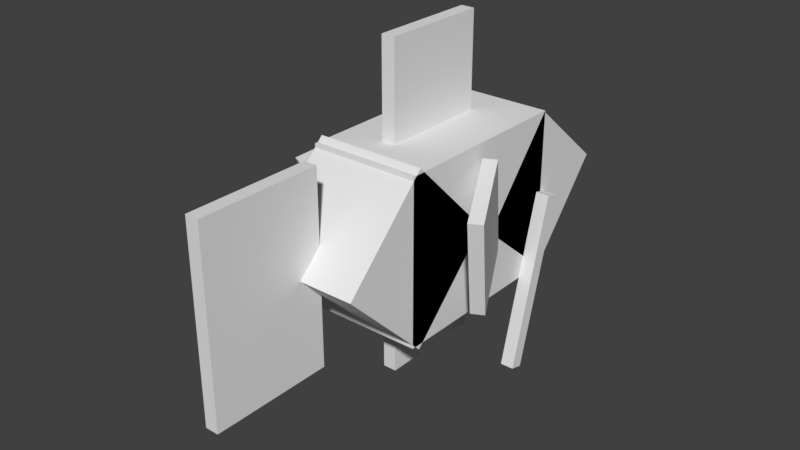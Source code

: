 # Source: magikarp.blend  (saved by Blender 2.78.0; exported with 4.5.12 LTS)
import bpy
from mathutils import Matrix  # noqa: F401  (used for matrix-valued properties, if any)

bpy.ops.wm.read_factory_settings(use_empty=True)
scene = bpy.context.scene
scene.name = 'Scene'

# ---- collections
col_collection_1 = bpy.data.collections.new('Collection 1'); scene.collection.children.link(col_collection_1)

# ---- world
world_world = bpy.data.worlds.new('World'); scene.world = world_world
world_world.color = (0.05088, 0.05088, 0.05088)
world_world.use_sun_shadow = False
world_world.sun_shadow_jitter_overblur = 0.0
world_world.cycles.sampling_method = 'MANUAL'

# ---- meshes
me_body = bpy.data.meshes.new('Body')
me_body.from_pydata([(0.25, -0.375, -0.4375), (-0.25, -0.375, -0.4375), (-0.25, 0.375, -0.4375), (0.25, 0.375, -0.4375), (-0.25, -0.375, 0.4375), (0.25, -0.375, 0.4375), (0.25, 0.375, 0.4375), (-0.25, 0.375, 0.4375)], [], [(0, 1, 2, 3), (4, 5, 6, 7), (3, 2, 7, 6), (5, 4, 1, 0), (5, 0, 3, 6), (1, 4, 7, 2)])
_uv = me_body.uv_layers.new(name='UVMap')
_uv.uv.foreach_set('vector', [0.2188, 0.5938, 0.3438, 0.5938, 0.3438, 0.7812, 0.2188, 0.7812, 0.5625, 0.5938, 0.6875, 0.5938, 0.6875, 0.7812, 0.5625, 0.7812, 0.2188, 0.7812, 0.3438, 0.7812, 0.3438, 1.0, 0.2188, 1.0, 0.3438, 0.7812, 0.4688, 0.7812, 0.4688, 1.0, 0.3438, 1.0, 0.0, 0.5938, 0.2188, 0.5938, 0.2188, 0.7812, 0.0, 0.7812, 0.3438, 0.5938, 0.5625, 0.5938, 0.5625, 0.7812, 0.3438, 0.7812])
me_body.use_remesh_preserve_volume = False
me_body.use_remesh_preserve_attributes = False
me_body.use_mirror_vertex_groups = False
me_body.update()
me_tail_base = bpy.data.meshes.new('Tail_Base')
me_tail_base.from_pydata([(0.25, -0.3977, 2.384e-07), (-0.25, -0.3977, 2.384e-07), (-0.25, 0.0, -0.3977), (0.25, 0.0, -0.3977), (-0.25, 0.0, 0.3977), (0.25, 0.0, 0.3977), (0.25, 0.3977, 2.384e-07), (-0.25, 0.3977, 2.384e-07)], [], [(0, 1, 2, 3), (4, 5, 6, 7), (3, 2, 7, 6), (5, 4, 1, 0), (5, 0, 3, 6), (1, 4, 7, 2)])
_uv = me_tail_base.uv_layers.new(name='UVMap')
_uv.uv.foreach_set('vector', [0.1406, 0.04688, 0.2656, 0.04688, 0.2656, 0.1875, 0.1406, 0.1875, 0.4062, 0.04688, 0.5312, 0.04688, 0.5312, 0.1875, 0.4062, 0.1875, 0.1406, 0.1875, 0.2656, 0.1875, 0.2656, 0.3281, 0.1406, 0.3281, 0.2656, 0.1875, 0.3906, 0.1875, 0.3906, 0.3281, 0.2656, 0.3281, 0.0, 0.04688, 0.1406, 0.04688, 0.1406, 0.1875, 0.0, 0.1875, 0.2656, 0.04688, 0.4062, 0.04688, 0.4062, 0.1875, 0.2656, 0.1875])
me_tail_base.use_remesh_preserve_volume = False
me_tail_base.use_remesh_preserve_attributes = False
me_tail_base.use_mirror_vertex_groups = False
me_tail_base.update()
me_tail = bpy.data.meshes.new('Tail')
me_tail.from_pydata([(0.03125, -0.4375, -5.96e-08), (-0.03125, -0.4375, -5.96e-08), (-0.03125, 0.4375, -5.96e-08), (0.03125, 0.4375, -5.96e-08), (-0.03125, -0.4375, 0.5625), (0.03125, -0.4375, 0.5625), (0.03125, 0.4375, 0.5625), (-0.03125, 0.4375, 0.5625)], [], [(0, 1, 2, 3), (4, 5, 6, 7), (3, 2, 7, 6), (5, 4, 1, 0), (5, 0, 3, 6), (1, 4, 7, 2)])
_uv = me_tail.uv_layers.new(name='UVMap')
_uv.uv.foreach_set('vector', [0.6719, 0.0, 0.6875, 0.0, 0.6875, 0.2188, 0.6719, 0.2188, 0.8281, 0.0, 0.8438, 0.0, 0.8438, 0.2188, 0.8281, 0.2188, 0.6719, 0.2188, 0.6875, 0.2188, 0.6875, 0.3594, 0.6719, 0.3594, 0.6875, 0.2188, 0.7031, 0.2188, 0.7031, 0.3594, 0.6875, 0.3594, 0.5312, 0.0, 0.6719, 0.0, 0.6719, 0.2188, 0.5312, 0.2188, 0.6875, 0.0, 0.8281, 0.0, 0.8281, 0.2188, 0.6875, 0.2188])
me_tail.use_remesh_preserve_volume = False
me_tail.use_remesh_preserve_attributes = False
me_tail.use_mirror_vertex_groups = False
me_tail.update()
me_right_fin = bpy.data.meshes.new('Right_Fin')
me_right_fin.from_pydata([(-0.006377, -0.239, -0.0794), (-0.06172, -0.239, -0.05035), (0.006378, 0.239, 0.0794), (0.06172, 0.239, 0.05035), (0.1049, -0.3489, 0.2671), (0.1602, -0.3489, 0.2381), (0.2283, 0.1291, 0.3678), (0.173, 0.1291, 0.3969)], [], [(0, 1, 2, 3), (4, 5, 6, 7), (3, 2, 7, 6), (5, 4, 1, 0), (5, 0, 3, 6), (1, 4, 7, 2)])
_uv = me_right_fin.uv_layers.new(name='UVMap')
_uv.uv.foreach_set('vector', [0.625, 0.7812, 0.6406, 0.7812, 0.6406, 0.9062, 0.625, 0.9062, 0.7344, 0.7812, 0.75, 0.7812, 0.75, 0.9062, 0.7344, 0.9062, 0.625, 0.9062, 0.6406, 0.9062, 0.6406, 1.0, 0.625, 1.0, 0.6406, 0.9062, 0.6562, 0.9062, 0.6562, 1.0, 0.6406, 1.0, 0.5312, 0.7812, 0.625, 0.7812, 0.625, 0.9062, 0.5312, 0.9062, 0.6406, 0.7812, 0.7344, 0.7812, 0.7344, 0.9062, 0.6406, 0.9062])
me_right_fin.use_remesh_preserve_volume = False
me_right_fin.use_remesh_preserve_attributes = False
me_right_fin.use_mirror_vertex_groups = False
me_right_fin.update()
me_lower_fins = bpy.data.meshes.new('Lower_Fins')
me_lower_fins.from_pydata([(0.03125, -0.1562, -0.25), (-0.03125, -0.1562, -0.25), (-0.03125, 0.1562, -0.25), (0.03125, 0.1562, -0.25), (-0.03125, -0.1562, 0.25), (0.03125, -0.1562, 0.25), (0.03125, 0.1562, 0.25), (-0.03125, 0.1562, 0.25)], [], [(0, 1, 2, 3), (4, 5, 6, 7), (3, 2, 7, 6), (5, 4, 1, 0), (5, 0, 3, 6), (1, 4, 7, 2)])
_uv = me_lower_fins.uv_layers.new(name='UVMap')
_uv.uv.foreach_set('vector', [0.8125, 0.5938, 0.8281, 0.5938, 0.8281, 0.6719, 0.8125, 0.6719, 0.9531, 0.5938, 0.9688, 0.5938, 0.9688, 0.6719, 0.9531, 0.6719, 0.8125, 0.6719, 0.8281, 0.6719, 0.8281, 0.7969, 0.8125, 0.7969, 0.8281, 0.6719, 0.8438, 0.6719, 0.8438, 0.7969, 0.8281, 0.7969, 0.6875, 0.5938, 0.8125, 0.5938, 0.8125, 0.6719, 0.6875, 0.6719, 0.8281, 0.5938, 0.9531, 0.5938, 0.9531, 0.6719, 0.8281, 0.6719])
me_lower_fins.use_remesh_preserve_volume = False
me_lower_fins.use_remesh_preserve_attributes = False
me_lower_fins.use_mirror_vertex_groups = False
me_lower_fins.update()
me_left_fin = bpy.data.meshes.new('Left_Fin')
me_left_fin.from_pydata([(0.06172, -0.239, -0.05035), (0.006378, -0.239, -0.0794), (-0.06172, 0.239, 0.05035), (-0.006378, 0.239, 0.0794), (-0.1602, -0.3489, 0.2381), (-0.1049, -0.3489, 0.2671), (-0.173, 0.1291, 0.3969), (-0.2283, 0.1291, 0.3678)], [], [(0, 1, 2, 3), (4, 5, 6, 7), (3, 2, 7, 6), (5, 4, 1, 0), (5, 0, 3, 6), (1, 4, 7, 2)])
_uv = me_left_fin.uv_layers.new(name='UVMap')
_uv.uv.foreach_set('vector', [0.625, 0.7812, 0.6406, 0.7812, 0.6406, 0.9062, 0.625, 0.9062, 0.7344, 0.7812, 0.75, 0.7812, 0.75, 0.9062, 0.7344, 0.9062, 0.625, 0.9062, 0.6406, 0.9062, 0.6406, 1.0, 0.625, 1.0, 0.6406, 0.9062, 0.6562, 0.9062, 0.6562, 1.0, 0.6406, 1.0, 0.5312, 0.7812, 0.625, 0.7812, 0.625, 0.9062, 0.5312, 0.9062, 0.6406, 0.7812, 0.7344, 0.7812, 0.7344, 0.9062, 0.6406, 0.9062])
me_left_fin.use_remesh_preserve_volume = False
me_left_fin.use_remesh_preserve_attributes = False
me_left_fin.use_mirror_vertex_groups = False
me_left_fin.update()
me_upper_fins = bpy.data.meshes.new('Upper_Fins')
me_upper_fins.from_pydata([(0.03125, -0.2188, -0.25), (-0.03125, -0.2188, -0.25), (-0.03125, 0.2188, -0.25), (0.03125, 0.2188, -0.25), (-0.03125, -0.2188, 0.25), (0.03125, -0.2188, 0.25), (0.03125, 0.2188, 0.25), (-0.03125, 0.2188, 0.25)], [], [(0, 1, 2, 3), (4, 5, 6, 7), (3, 2, 7, 6), (5, 4, 1, 0), (5, 0, 3, 6), (1, 4, 7, 2)])
_uv = me_upper_fins.uv_layers.new(name='UVMap')
_uv.uv.foreach_set('vector', [0.7031, 0.3594, 0.7188, 0.3594, 0.7188, 0.4688, 0.7031, 0.4688, 0.8438, 0.3594, 0.8594, 0.3594, 0.8594, 0.4688, 0.8438, 0.4688, 0.7031, 0.4688, 0.7188, 0.4688, 0.7188, 0.5938, 0.7031, 0.5938, 0.7188, 0.4688, 0.7344, 0.4688, 0.7344, 0.5938, 0.7188, 0.5938, 0.5781, 0.3594, 0.7031, 0.3594, 0.7031, 0.4688, 0.5781, 0.4688, 0.7188, 0.3594, 0.8438, 0.3594, 0.8438, 0.4688, 0.7188, 0.4688])
me_upper_fins.use_remesh_preserve_volume = False
me_upper_fins.use_remesh_preserve_attributes = False
me_upper_fins.use_mirror_vertex_groups = False
me_upper_fins.update()
me_face = bpy.data.meshes.new('Face')
me_face.from_pydata([(0.25, -0.3761, -0.01073), (-0.25, -0.3761, -0.01073), (-0.25, 0.05475, -0.3723), (0.25, 0.05475, -0.3723), (-0.25, -0.05475, 0.3723), (0.25, -0.05475, 0.3723), (0.25, 0.3761, 0.01073), (-0.25, 0.3761, 0.01073)], [], [(0, 1, 2, 3), (4, 5, 6, 7), (3, 2, 7, 6), (5, 4, 1, 0), (5, 0, 3, 6), (1, 4, 7, 2)])
_uv = me_face.uv_layers.new(name='UVMap')
_uv.uv.foreach_set('vector', [0.125, 0.3281, 0.25, 0.3281, 0.25, 0.4688, 0.125, 0.4688, 0.375, 0.3281, 0.5, 0.3281, 0.5, 0.4688, 0.375, 0.4688, 0.125, 0.4688, 0.25, 0.4688, 0.25, 0.5938, 0.125, 0.5938, 0.25, 0.4688, 0.375, 0.4688, 0.375, 0.5938, 0.25, 0.5938, 0.0, 0.3281, 0.125, 0.3281, 0.125, 0.4688, 0.0, 0.4688, 0.25, 0.3281, 0.375, 0.3281, 0.375, 0.4688, 0.25, 0.4688])
me_face.use_remesh_preserve_volume = False
me_face.use_remesh_preserve_attributes = False
me_face.use_mirror_vertex_groups = False
me_face.update()
me_left_barb = bpy.data.meshes.new('Left_Barb')
me_left_barb.from_pydata([(0.03125, -0.4005, 0.07496), (-0.03125, -0.4005, 0.07496), (-0.03125, 0.3843, -0.1353), (0.03125, 0.3843, -0.1353), (-0.03125, -0.3843, 0.1353), (0.03125, -0.3843, 0.1353), (0.03125, 0.4005, -0.07496), (-0.03125, 0.4005, -0.07496)], [], [(0, 1, 2, 3), (4, 5, 6, 7), (3, 2, 7, 6), (5, 4, 1, 0), (5, 0, 3, 6), (1, 4, 7, 2)])
_uv = me_left_barb.uv_layers.new(name='UVMap')
_uv.uv.foreach_set('vector', [0.8906, 0.7812, 0.9062, 0.7812, 0.9062, 0.9844, 0.8906, 0.9844, 0.9219, 0.7812, 0.9375, 0.7812, 0.9375, 0.9844, 0.9219, 0.9844, 0.8906, 0.9844, 0.9062, 0.9844, 0.9062, 1.0, 0.8906, 1.0, 0.9062, 0.9844, 0.9219, 0.9844, 0.9219, 1.0, 0.9062, 1.0, 0.875, 0.7812, 0.8906, 0.7812, 0.8906, 0.9844, 0.875, 0.9844, 0.9062, 0.7812, 0.9219, 0.7812, 0.9219, 0.9844, 0.9062, 0.9844])
me_left_barb.use_remesh_preserve_volume = False
me_left_barb.use_remesh_preserve_attributes = False
me_left_barb.use_mirror_vertex_groups = False
me_left_barb.update()
me_rightbarb = bpy.data.meshes.new('RightBarb')
me_rightbarb.from_pydata([(0.03125, -0.4005, 0.07496), (-0.03125, -0.4005, 0.07496), (-0.03125, 0.3843, -0.1353), (0.03125, 0.3843, -0.1353), (-0.03125, -0.3843, 0.1353), (0.03125, -0.3843, 0.1353), (0.03125, 0.4005, -0.07496), (-0.03125, 0.4005, -0.07496)], [], [(0, 1, 2, 3), (4, 5, 6, 7), (3, 2, 7, 6), (5, 4, 1, 0), (5, 0, 3, 6), (1, 4, 7, 2)])
_uv = me_rightbarb.uv_layers.new(name='UVMap')
_uv.uv.foreach_set('vector', [0.8906, 0.7812, 0.9062, 0.7812, 0.9062, 0.9844, 0.8906, 0.9844, 0.9219, 0.7812, 0.9375, 0.7812, 0.9375, 0.9844, 0.9219, 0.9844, 0.8906, 0.9844, 0.9062, 0.9844, 0.9062, 1.0, 0.8906, 1.0, 0.9062, 0.9844, 0.9219, 0.9844, 0.9219, 1.0, 0.9062, 1.0, 0.875, 0.7812, 0.8906, 0.7812, 0.8906, 0.9844, 0.875, 0.9844, 0.9062, 0.7812, 0.9219, 0.7812, 0.9219, 0.9844, 0.9062, 0.9844])
me_rightbarb.use_remesh_preserve_volume = False
me_rightbarb.use_remesh_preserve_attributes = False
me_rightbarb.use_mirror_vertex_groups = False
me_rightbarb.update()

# ---- objects
ob_body = bpy.data.objects.new('Body', me_body)
ob_tail_base = bpy.data.objects.new('Tail_Base', me_tail_base)
ob_tail = bpy.data.objects.new('Tail', me_tail)
ob_right_fin = bpy.data.objects.new('Right_Fin', me_right_fin)
ob_lower_fins = bpy.data.objects.new('Lower_Fins', me_lower_fins)
ob_left_fin = bpy.data.objects.new('Left_Fin', me_left_fin)
ob_upper_fins = bpy.data.objects.new('Upper_Fins', me_upper_fins)
ob_face = bpy.data.objects.new('Face', me_face)
ob_left_barb = bpy.data.objects.new('Left_Barb', me_left_barb)
ob_rightbarb = bpy.data.objects.new('RightBarb', me_rightbarb)

# ---- transforms, parenting, visibility, modifiers, constraints
ob_body.location = (0.0, 1.731e-07, 0.4375)
ob_body.rotation_euler = (1.571, -0.0, 0.0)
ob_body.lineart.crease_threshold = 0.0
ob_tail_base.parent = ob_body
ob_tail_base.matrix_parent_inverse = Matrix(((1.0, 0.0, 0.0, 0.0), (0.0, -1.629e-07, 1.0, -0.4375), (0.0, -1.0, -1.629e-07, 2.444e-07), (0.0, 0.0, 0.0, 1.0)))
ob_tail_base.location = (0.0, -0.3977, 0.4375)
ob_tail_base.rotation_euler = (1.571, -0.0, 0.0)
ob_tail_base.lineart.crease_threshold = 0.0
ob_tail.parent = ob_tail_base
ob_tail.matrix_parent_inverse = Matrix(((1.0, 0.0, 0.0, 0.0), (0.0, -1.629e-07, 1.0, -0.4375), (0.0, -1.0, -1.629e-07, -0.3977), (0.0, 0.0, 0.0, 1.0)))
ob_tail.location = (-0.03125, -0.6875, 0.4375)
ob_tail.rotation_euler = (1.571, -0.0, 0.0)
ob_tail.lineart.crease_threshold = 0.0
ob_right_fin.parent = ob_body
ob_right_fin.matrix_parent_inverse = Matrix(((1.0, 0.0, 0.0, 0.0), (0.0, -1.629e-07, 1.0, -0.4375), (0.0, -1.0, -1.629e-07, 2.444e-07), (0.0, 0.0, 0.0, 1.0)))
ob_right_fin.location = (0.2584, 0.05122, 0.5156)
ob_right_fin.rotation_euler = (1.571, -0.0, 0.0)
ob_right_fin.lineart.crease_threshold = 0.0
ob_lower_fins.parent = ob_body
ob_lower_fins.matrix_parent_inverse = Matrix(((1.0, 0.0, 0.0, 0.0), (0.0, -1.629e-07, 1.0, -0.4375), (0.0, -1.0, -1.629e-07, 2.444e-07), (0.0, 0.0, 0.0, 1.0)))
ob_lower_fins.location = (-0.03125, 2.597e-07, -0.09375)
ob_lower_fins.rotation_euler = (1.571, -0.0, 0.0)
ob_lower_fins.lineart.crease_threshold = 0.0
ob_left_fin.parent = ob_body
ob_left_fin.matrix_parent_inverse = Matrix(((1.0, 0.0, 0.0, 0.0), (0.0, -1.629e-07, 1.0, -0.4375), (0.0, -1.0, -1.629e-07, 2.444e-07), (0.0, 0.0, 0.0, 1.0)))
ob_left_fin.location = (-0.2584, 0.05122, 0.5156)
ob_left_fin.rotation_euler = (1.571, -0.0, 0.0)
ob_left_fin.lineart.crease_threshold = 0.0
ob_upper_fins.parent = ob_body
ob_upper_fins.matrix_parent_inverse = Matrix(((1.0, 0.0, 0.0, 0.0), (0.0, -1.629e-07, 1.0, -0.4375), (0.0, -1.0, -1.629e-07, 2.444e-07), (0.0, 0.0, 0.0, 1.0)))
ob_upper_fins.location = (-0.03125, 7.637e-08, 1.031)
ob_upper_fins.rotation_euler = (1.571, -0.0, 0.0)
ob_upper_fins.lineart.crease_threshold = 0.0
ob_face.parent = ob_body
ob_face.matrix_parent_inverse = Matrix(((1.0, 0.0, 0.0, 0.0), (0.0, -1.629e-07, 1.0, -0.4375), (0.0, -1.0, -1.629e-07, 2.444e-07), (0.0, 0.0, 0.0, 1.0)))
ob_face.location = (0.0, 0.4441, 0.432)
ob_face.rotation_euler = (1.571, -0.0, 0.0)
ob_face.lineart.crease_threshold = 0.0
ob_left_barb.parent = ob_face
ob_left_barb.matrix_parent_inverse = Matrix(((1.0, 0.0, 0.0, 0.0), (0.0, -1.629e-07, 1.0, -0.432), (0.0, -1.0, -1.629e-07, 0.4441), (0.0, 0.0, 0.0, 1.0)))
ob_left_barb.location = (-0.2812, 0.3324, 0.04509)
ob_left_barb.rotation_euler = (1.571, -0.0, 0.0)
ob_left_barb.lineart.crease_threshold = 0.0
ob_rightbarb.parent = ob_face
ob_rightbarb.matrix_parent_inverse = Matrix(((1.0, 0.0, 0.0, 0.0), (0.0, -1.629e-07, 1.0, -0.432), (0.0, -1.0, -1.629e-07, 0.4441), (0.0, 0.0, 0.0, 1.0)))
ob_rightbarb.location = (0.2812, 0.3324, 0.04509)
ob_rightbarb.rotation_euler = (1.571, -0.0, 0.0)
ob_rightbarb.lineart.crease_threshold = 0.0

# ---- collection membership
col_collection_1.objects.link(ob_body)
col_collection_1.objects.link(ob_tail_base)
col_collection_1.objects.link(ob_tail)
col_collection_1.objects.link(ob_right_fin)
col_collection_1.objects.link(ob_lower_fins)
col_collection_1.objects.link(ob_left_fin)
col_collection_1.objects.link(ob_upper_fins)
col_collection_1.objects.link(ob_face)
col_collection_1.objects.link(ob_left_barb)
col_collection_1.objects.link(ob_rightbarb)

# ---- scene / render settings (as saved in the file)
scene.frame_start = 1; scene.frame_end = 250; scene.frame_set(1)
scene.render.engine = 'BLENDER_EEVEE_NEXT'
scene.render.resolution_percentage = 50
scene.render.dither_intensity = 0.0
scene.cycles.use_denoising = False
scene.cycles.samples = 128
scene.cycles.sampling_pattern = 'TABULATED_SOBOL'
scene.cycles.light_sampling_threshold = 0.0
scene.cycles.use_adaptive_sampling = False
scene.cycles.use_light_tree = False
scene.cycles.blur_glossy = 0.0
scene.cycles.sample_clamp_indirect = 0.0
scene.view_settings.view_transform = 'Standard'
bpy.context.view_layer.update()

# ---- added for rendering (the .blend has no active camera and no usable light): camera, sun
cam_auto = bpy.data.cameras.new('AutoCamera')
cam_auto.lens = 50.0
cam_auto.sensor_width = 36.0
cam_auto.clip_end = 1000.0
ob_auto_camera = bpy.data.objects.new('AutoCamera', cam_auto)
scene.collection.objects.link(ob_auto_camera)
ob_auto_camera.location = (2.58319, -3.31663, 2.51385)
ob_auto_camera.rotation_euler = (1.09748, -7.21219e-08, 0.694738)
scene.camera = ob_auto_camera
light_auto_sun = bpy.data.lights.new('AutoSun', 'SUN')
light_auto_sun.energy = 3.0
light_auto_sun.angle = 0.0523599
ob_auto_sun = bpy.data.objects.new('AutoSun', light_auto_sun)
scene.collection.objects.link(ob_auto_sun)
ob_auto_sun.rotation_euler = (0.872665, 0.174533, 0.523599)
bpy.context.view_layer.update()
